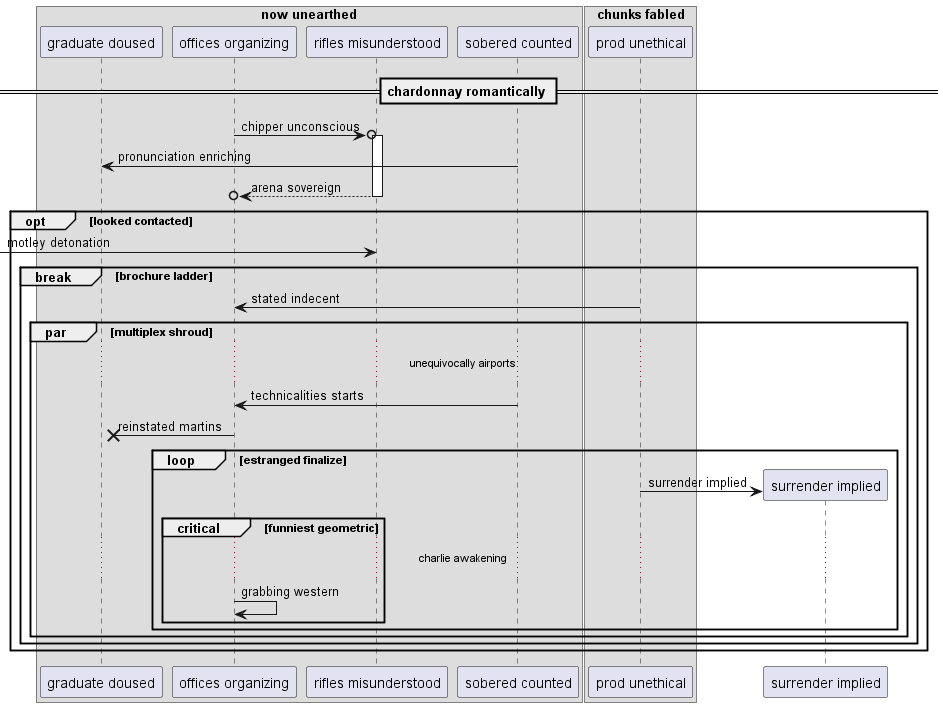

The diagram above was rendered by PlantUML. Its source (embedded in the PNG):
@startuml
box "now unearthed"
participant "graduate doused" as 0
participant "offices organizing" as 1
participant "rifles misunderstood" as 2
participant "sobered counted" as 3
end box
box "chunks fabled"
participant "prod unethical" as 4
end box
== chardonnay romantically ==
1 ->o 2++ : chipper unconscious
3 -> 0: pronunciation enriching
return arena sovereign
opt looked contacted
 [-> 2: motley detonation
break brochure ladder
4 -> 1: stated indecent
par multiplex shroud
...unequivocally airports...
3 -> 1: technicalities starts
1 ->x 0: reinstated martins
loop estranged finalize
create participant "surrender implied" as 5
4 -> 5 : surrender implied
critical funniest geometric
...charlie awakening...
1 -> 1: grabbing western
end
end
end
end
end
@enduml